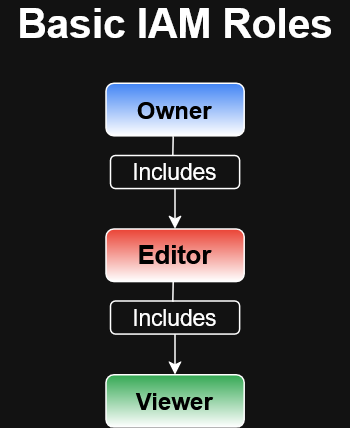

The diagram above was exported from draw.io. Its source (the exported page's mxGraphModel, read from the mxfile embedded in the PNG):
<mxGraphModel dx="671" dy="430" grid="0" gridSize="2" guides="1" tooltips="1" connect="1" arrows="1" fold="1" page="1" pageScale="1" pageWidth="850" pageHeight="1100" math="0" shadow="0">
  <root>
    <mxCell id="0" />
    <mxCell id="1" parent="0" />
    <mxCell id="kdZhD5m7VH-FSI4cK9Re-1" parent="1" style="text;html=1;whiteSpace=wrap;strokeColor=none;fillColor=none;align=center;verticalAlign=middle;rounded=0;" value="&lt;font style=&quot;font-size: 27px;&quot;&gt;&lt;b&gt;&lt;font&gt;Basic IAM Roles&lt;/font&gt;&lt;/b&gt;&lt;/font&gt;" vertex="1">
      <mxGeometry height="30" width="233" x="224.5" y="33" as="geometry" />
    </mxCell>
    <mxCell id="kdZhD5m7VH-FSI4cK9Re-2" parent="1" style="rounded=1;whiteSpace=wrap;html=1;fillColor=light-dark(#FFFFFF,#EA4335);gradientColor=default;" value="&lt;b style=&quot;color: light-dark(rgb(0, 0, 0), rgb(0, 0, 0));&quot;&gt;&lt;font style=&quot;font-size: 17px;&quot;&gt;Editor&lt;/font&gt;&lt;/b&gt;" vertex="1">
      <mxGeometry height="35" width="92" x="295" y="184" as="geometry" />
    </mxCell>
    <mxCell id="kdZhD5m7VH-FSI4cK9Re-9" edge="1" parent="1" source="kdZhD5m7VH-FSI4cK9Re-3" style="edgeStyle=orthogonalEdgeStyle;rounded=0;orthogonalLoop=1;jettySize=auto;html=1;exitX=0.5;exitY=1;exitDx=0;exitDy=0;entryX=0.5;entryY=0;entryDx=0;entryDy=0;" target="kdZhD5m7VH-FSI4cK9Re-6">
      <mxGeometry relative="1" as="geometry" />
    </mxCell>
    <mxCell id="kdZhD5m7VH-FSI4cK9Re-3" parent="1" style="rounded=1;whiteSpace=wrap;html=1;" value="&lt;font style=&quot;font-size: 15px;&quot;&gt;Includes&lt;/font&gt;" vertex="1">
      <mxGeometry height="22" width="86" x="298" y="232" as="geometry" />
    </mxCell>
    <mxCell id="kdZhD5m7VH-FSI4cK9Re-4" edge="1" parent="1" source="kdZhD5m7VH-FSI4cK9Re-3" style="endArrow=none;html=1;rounded=0;entryX=0.487;entryY=1.008;entryDx=0;entryDy=0;entryPerimeter=0;exitX=0.483;exitY=0.016;exitDx=0;exitDy=0;exitPerimeter=0;" target="kdZhD5m7VH-FSI4cK9Re-2" value="">
      <mxGeometry height="50" relative="1" width="50" as="geometry">
        <mxPoint x="340.5" y="232" as="sourcePoint" />
        <mxPoint x="340.5" y="217" as="targetPoint" />
      </mxGeometry>
    </mxCell>
    <mxCell id="kdZhD5m7VH-FSI4cK9Re-6" parent="1" style="rounded=1;whiteSpace=wrap;html=1;fillColor=light-dark(#FFFFFF,#34A853);gradientColor=default;" value="&lt;font style=&quot;font-size: 16px; color: light-dark(rgb(0, 0, 0), rgb(0, 0, 0));&quot;&gt;&lt;b&gt;Viewer&lt;/b&gt;&lt;/font&gt;" vertex="1">
      <mxGeometry height="35" width="92" x="295" y="281" as="geometry" />
    </mxCell>
    <mxCell id="kdZhD5m7VH-FSI4cK9Re-10" parent="1" style="rounded=1;whiteSpace=wrap;html=1;gradientColor=default;fillColor=light-dark(#FFFFFF,#4285F4);" value="&lt;font style=&quot;font-size: 16px; color: light-dark(rgb(0, 0, 0), rgb(0, 0, 0));&quot;&gt;&lt;b&gt;Owner&lt;/b&gt;&lt;/font&gt;" vertex="1">
      <mxGeometry height="35" width="92" x="295" y="87" as="geometry" />
    </mxCell>
    <mxCell id="kdZhD5m7VH-FSI4cK9Re-13" edge="1" parent="1" source="kdZhD5m7VH-FSI4cK9Re-11" style="edgeStyle=orthogonalEdgeStyle;rounded=0;orthogonalLoop=1;jettySize=auto;html=1;exitX=0.5;exitY=1;exitDx=0;exitDy=0;entryX=0.5;entryY=0;entryDx=0;entryDy=0;" target="kdZhD5m7VH-FSI4cK9Re-2">
      <mxGeometry relative="1" as="geometry" />
    </mxCell>
    <mxCell id="kdZhD5m7VH-FSI4cK9Re-11" parent="1" style="rounded=1;whiteSpace=wrap;html=1;" value="&lt;font style=&quot;font-size: 15px;&quot;&gt;Includes&lt;/font&gt;" vertex="1">
      <mxGeometry height="22" width="86" x="298" y="135" as="geometry" />
    </mxCell>
    <mxCell id="kdZhD5m7VH-FSI4cK9Re-12" edge="1" parent="1" source="kdZhD5m7VH-FSI4cK9Re-11" style="endArrow=none;html=1;rounded=0;entryX=0.487;entryY=1.008;entryDx=0;entryDy=0;entryPerimeter=0;exitX=0.483;exitY=0.016;exitDx=0;exitDy=0;exitPerimeter=0;" target="kdZhD5m7VH-FSI4cK9Re-10" value="">
      <mxGeometry height="50" relative="1" width="50" as="geometry">
        <mxPoint x="340.5" y="135" as="sourcePoint" />
        <mxPoint x="340.5" y="120" as="targetPoint" />
      </mxGeometry>
    </mxCell>
  </root>
</mxGraphModel>